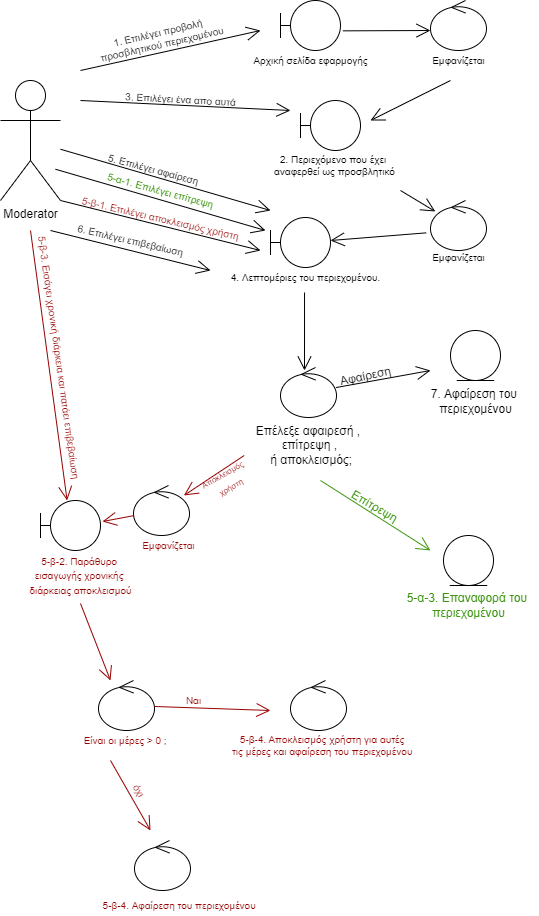

The diagram above was exported from draw.io. Its source (the exported page's mxGraphModel, read from the mxfile embedded in the PNG):
<mxGraphModel dx="1422" dy="697" grid="1" gridSize="10" guides="1" tooltips="1" connect="1" arrows="1" fold="1" page="1" pageScale="1" pageWidth="827" pageHeight="1169" math="0" shadow="0">
  <root>
    <mxCell id="0" />
    <mxCell id="1" parent="0" />
    <mxCell id="r_9Q0Cas5OpZdQFueDsS-1" value="Moderator&lt;br&gt;" style="shape=umlActor;verticalLabelPosition=bottom;verticalAlign=top;html=1;" parent="1" vertex="1">
      <mxGeometry x="10" y="130" width="60" height="120" as="geometry" />
    </mxCell>
    <mxCell id="r_9Q0Cas5OpZdQFueDsS-2" value="" style="shape=umlBoundary;whiteSpace=wrap;html=1;" parent="1" vertex="1">
      <mxGeometry x="290" y="50" width="60" height="50" as="geometry" />
    </mxCell>
    <mxCell id="r_9Q0Cas5OpZdQFueDsS-3" value="" style="ellipse;shape=umlEntity;whiteSpace=wrap;html=1;" parent="1" vertex="1">
      <mxGeometry x="460" y="380" width="50" height="50" as="geometry" />
    </mxCell>
    <mxCell id="r_9Q0Cas5OpZdQFueDsS-4" value="" style="ellipse;shape=umlControl;whiteSpace=wrap;html=1;" parent="1" vertex="1">
      <mxGeometry x="440" y="50" width="56" height="50" as="geometry" />
    </mxCell>
    <mxCell id="r_9Q0Cas5OpZdQFueDsS-5" value="" style="endArrow=open;endFill=1;endSize=12;html=1;rounded=0;" parent="1" edge="1">
      <mxGeometry width="160" relative="1" as="geometry">
        <mxPoint x="90" y="120" as="sourcePoint" />
        <mxPoint x="270" y="80" as="targetPoint" />
      </mxGeometry>
    </mxCell>
    <mxCell id="r_9Q0Cas5OpZdQFueDsS-6" value="&lt;font style=&quot;font-size: 10px&quot;&gt;Αρχική σελίδα εφαρμογής&lt;/font&gt;" style="text;html=1;align=center;verticalAlign=middle;resizable=0;points=[];autosize=1;strokeColor=none;fillColor=none;" parent="1" vertex="1">
      <mxGeometry x="255" y="100" width="130" height="20" as="geometry" />
    </mxCell>
    <mxCell id="r_9Q0Cas5OpZdQFueDsS-7" value="1. Επιλέγει προβολή &lt;br&gt;προσβλητικού περιεχομένου" style="text;html=1;align=center;verticalAlign=middle;resizable=0;points=[];autosize=1;strokeColor=none;fillColor=none;fontSize=10;rotation=-13;" parent="1" vertex="1">
      <mxGeometry x="100" y="73" width="140" height="30" as="geometry" />
    </mxCell>
    <mxCell id="r_9Q0Cas5OpZdQFueDsS-8" value="" style="endArrow=open;endFill=1;endSize=12;html=1;rounded=0;exitX=1.039;exitY=0.607;exitDx=0;exitDy=0;exitPerimeter=0;entryX=0;entryY=0.6;entryDx=0;entryDy=0;entryPerimeter=0;" parent="1" source="r_9Q0Cas5OpZdQFueDsS-2" target="r_9Q0Cas5OpZdQFueDsS-4" edge="1">
      <mxGeometry width="160" relative="1" as="geometry">
        <mxPoint x="140" y="120" as="sourcePoint" />
        <mxPoint x="420" y="90" as="targetPoint" />
      </mxGeometry>
    </mxCell>
    <mxCell id="r_9Q0Cas5OpZdQFueDsS-9" value="Εμφανίζεται" style="text;html=1;align=center;verticalAlign=middle;resizable=0;points=[];autosize=1;strokeColor=none;fillColor=none;fontSize=10;" parent="1" vertex="1">
      <mxGeometry x="433" y="100" width="70" height="20" as="geometry" />
    </mxCell>
    <mxCell id="r_9Q0Cas5OpZdQFueDsS-10" value="" style="endArrow=open;endFill=1;endSize=12;html=1;rounded=0;" parent="1" edge="1">
      <mxGeometry width="160" relative="1" as="geometry">
        <mxPoint x="460" y="130" as="sourcePoint" />
        <mxPoint x="380" y="170" as="targetPoint" />
      </mxGeometry>
    </mxCell>
    <mxCell id="r_9Q0Cas5OpZdQFueDsS-11" value="" style="shape=umlBoundary;whiteSpace=wrap;html=1;" parent="1" vertex="1">
      <mxGeometry x="310" y="150" width="60" height="50" as="geometry" />
    </mxCell>
    <mxCell id="r_9Q0Cas5OpZdQFueDsS-12" value="2. Περιεχόμενο που έχει &lt;br&gt;αναφερθεί ως προσβλητικό" style="text;html=1;align=center;verticalAlign=middle;resizable=0;points=[];autosize=1;strokeColor=none;fillColor=none;fontSize=10;" parent="1" vertex="1">
      <mxGeometry x="274" y="200" width="140" height="30" as="geometry" />
    </mxCell>
    <mxCell id="r_9Q0Cas5OpZdQFueDsS-13" value="" style="endArrow=open;endFill=1;endSize=12;html=1;rounded=0;" parent="1" edge="1">
      <mxGeometry width="160" relative="1" as="geometry">
        <mxPoint x="90" y="150" as="sourcePoint" />
        <mxPoint x="300" y="160" as="targetPoint" />
      </mxGeometry>
    </mxCell>
    <mxCell id="r_9Q0Cas5OpZdQFueDsS-14" value="3. Επιλέγει ένα απο αυτά" style="text;html=1;align=center;verticalAlign=middle;resizable=0;points=[];autosize=1;strokeColor=none;fillColor=none;fontSize=10;rotation=3;" parent="1" vertex="1">
      <mxGeometry x="125" y="139" width="130" height="20" as="geometry" />
    </mxCell>
    <mxCell id="r_9Q0Cas5OpZdQFueDsS-15" value="" style="ellipse;shape=umlControl;whiteSpace=wrap;html=1;" parent="1" vertex="1">
      <mxGeometry x="440" y="250" width="56" height="50" as="geometry" />
    </mxCell>
    <mxCell id="r_9Q0Cas5OpZdQFueDsS-16" value="" style="endArrow=open;endFill=1;endSize=12;html=1;rounded=0;" parent="1" target="r_9Q0Cas5OpZdQFueDsS-15" edge="1">
      <mxGeometry width="160" relative="1" as="geometry">
        <mxPoint x="410" y="240" as="sourcePoint" />
        <mxPoint x="390" y="180" as="targetPoint" />
      </mxGeometry>
    </mxCell>
    <mxCell id="r_9Q0Cas5OpZdQFueDsS-17" value="Εμφανίζεται" style="text;html=1;align=center;verticalAlign=middle;resizable=0;points=[];autosize=1;strokeColor=none;fillColor=none;fontSize=10;" parent="1" vertex="1">
      <mxGeometry x="433" y="297" width="70" height="20" as="geometry" />
    </mxCell>
    <mxCell id="r_9Q0Cas5OpZdQFueDsS-18" value="" style="endArrow=open;endFill=1;endSize=12;html=1;rounded=0;exitX=-0.077;exitY=0.647;exitDx=0;exitDy=0;exitPerimeter=0;" parent="1" source="r_9Q0Cas5OpZdQFueDsS-15" edge="1">
      <mxGeometry width="160" relative="1" as="geometry">
        <mxPoint x="470" y="140" as="sourcePoint" />
        <mxPoint x="340" y="290" as="targetPoint" />
      </mxGeometry>
    </mxCell>
    <mxCell id="r_9Q0Cas5OpZdQFueDsS-19" value="" style="shape=umlBoundary;whiteSpace=wrap;html=1;" parent="1" vertex="1">
      <mxGeometry x="280" y="267" width="60" height="50" as="geometry" />
    </mxCell>
    <mxCell id="r_9Q0Cas5OpZdQFueDsS-20" value="4. Λεπτομέριες του περιεχομένου." style="text;html=1;align=center;verticalAlign=middle;resizable=0;points=[];autosize=1;strokeColor=none;fillColor=none;fontSize=10;" parent="1" vertex="1">
      <mxGeometry x="235" y="317" width="160" height="20" as="geometry" />
    </mxCell>
    <mxCell id="r_9Q0Cas5OpZdQFueDsS-21" value="" style="endArrow=open;endFill=1;endSize=12;html=1;rounded=0;" parent="1" source="r_9Q0Cas5OpZdQFueDsS-1" edge="1">
      <mxGeometry width="160" relative="1" as="geometry">
        <mxPoint x="100" y="160" as="sourcePoint" />
        <mxPoint x="280" y="260" as="targetPoint" />
      </mxGeometry>
    </mxCell>
    <mxCell id="r_9Q0Cas5OpZdQFueDsS-22" value="5. Επιλέγει αφαίρεση" style="text;html=1;align=center;verticalAlign=middle;resizable=0;points=[];autosize=1;strokeColor=none;fillColor=none;fontSize=10;rotation=15;" parent="1" vertex="1">
      <mxGeometry x="108" y="209" width="110" height="20" as="geometry" />
    </mxCell>
    <mxCell id="r_9Q0Cas5OpZdQFueDsS-23" value="" style="endArrow=open;endFill=1;endSize=12;html=1;rounded=0;" parent="1" edge="1">
      <mxGeometry width="160" relative="1" as="geometry">
        <mxPoint x="60" y="280" as="sourcePoint" />
        <mxPoint x="220" y="320" as="targetPoint" />
      </mxGeometry>
    </mxCell>
    <mxCell id="r_9Q0Cas5OpZdQFueDsS-24" value="6. Επιλέγει επιβεβαίωση" style="text;html=1;align=center;verticalAlign=middle;resizable=0;points=[];autosize=1;strokeColor=none;fillColor=none;fontSize=10;rotation=13;" parent="1" vertex="1">
      <mxGeometry x="80" y="280" width="120" height="20" as="geometry" />
    </mxCell>
    <mxCell id="r_9Q0Cas5OpZdQFueDsS-25" value="5-α-1. Επιλέγει επίτρεψη" style="text;html=1;align=center;verticalAlign=middle;resizable=0;points=[];autosize=1;strokeColor=none;fillColor=none;fontSize=10;rotation=15;fontColor=#3D9611;" parent="1" vertex="1">
      <mxGeometry x="110" y="230" width="120" height="20" as="geometry" />
    </mxCell>
    <mxCell id="r_9Q0Cas5OpZdQFueDsS-26" value="" style="endArrow=open;endFill=1;endSize=12;html=1;rounded=0;fontColor=#3D9611;" parent="1" edge="1">
      <mxGeometry width="160" relative="1" as="geometry">
        <mxPoint x="65" y="218.75" as="sourcePoint" />
        <mxPoint x="275" y="280" as="targetPoint" />
      </mxGeometry>
    </mxCell>
    <mxCell id="dDYXKaGrBj-uEV4h8a6r-1" value="" style="endArrow=open;endFill=1;endSize=12;html=1;rounded=0;exitX=0.494;exitY=1.25;exitDx=0;exitDy=0;exitPerimeter=0;" parent="1" source="r_9Q0Cas5OpZdQFueDsS-20" edge="1">
      <mxGeometry width="160" relative="1" as="geometry">
        <mxPoint x="70" y="290" as="sourcePoint" />
        <mxPoint x="314" y="420" as="targetPoint" />
      </mxGeometry>
    </mxCell>
    <mxCell id="dDYXKaGrBj-uEV4h8a6r-2" value="" style="ellipse;shape=umlControl;whiteSpace=wrap;html=1;" parent="1" vertex="1">
      <mxGeometry x="290" y="417" width="56" height="50" as="geometry" />
    </mxCell>
    <mxCell id="dDYXKaGrBj-uEV4h8a6r-3" value="&lt;font color=&quot;#000000&quot;&gt;Επέλεξε αφαιρεσή , &lt;br&gt;επίτρεψη ,&lt;br&gt;&amp;nbsp;ή αποκλεισμός;&lt;/font&gt;" style="text;html=1;align=center;verticalAlign=middle;resizable=0;points=[];autosize=1;strokeColor=none;fillColor=none;fontColor=#3D9611;" parent="1" vertex="1">
      <mxGeometry x="259" y="470" width="120" height="50" as="geometry" />
    </mxCell>
    <mxCell id="dDYXKaGrBj-uEV4h8a6r-4" value="" style="endArrow=open;endFill=1;endSize=12;html=1;rounded=0;" parent="1" source="dDYXKaGrBj-uEV4h8a6r-2" edge="1">
      <mxGeometry width="160" relative="1" as="geometry">
        <mxPoint x="445.6880000000001" y="292.3499999999999" as="sourcePoint" />
        <mxPoint x="440" y="420" as="targetPoint" />
      </mxGeometry>
    </mxCell>
    <mxCell id="dDYXKaGrBj-uEV4h8a6r-5" value="Αφαίρεση" style="text;html=1;align=center;verticalAlign=middle;resizable=0;points=[];autosize=1;strokeColor=none;fillColor=none;fontColor=#000000;rotation=-12;" parent="1" vertex="1">
      <mxGeometry x="340" y="416" width="70" height="20" as="geometry" />
    </mxCell>
    <mxCell id="dDYXKaGrBj-uEV4h8a6r-6" value="7. Αφαίρεση του &lt;br&gt;περιεχομένου" style="text;html=1;align=center;verticalAlign=middle;resizable=0;points=[];autosize=1;strokeColor=none;fillColor=none;fontColor=#000000;" parent="1" vertex="1">
      <mxGeometry x="435" y="436" width="100" height="30" as="geometry" />
    </mxCell>
    <mxCell id="dDYXKaGrBj-uEV4h8a6r-7" value="" style="endArrow=open;endFill=1;endSize=12;html=1;rounded=0;fontColor=#3D9611;strokeColor=#3D9611;" parent="1" edge="1">
      <mxGeometry width="160" relative="1" as="geometry">
        <mxPoint x="330" y="530" as="sourcePoint" />
        <mxPoint x="440" y="600" as="targetPoint" />
      </mxGeometry>
    </mxCell>
    <mxCell id="dDYXKaGrBj-uEV4h8a6r-8" value="Επίτρεψη" style="text;html=1;align=center;verticalAlign=middle;resizable=0;points=[];autosize=1;strokeColor=none;fillColor=none;fontColor=#3D9611;rotation=30;" parent="1" vertex="1">
      <mxGeometry x="349" y="546" width="70" height="20" as="geometry" />
    </mxCell>
    <mxCell id="dDYXKaGrBj-uEV4h8a6r-9" value="" style="ellipse;shape=umlEntity;whiteSpace=wrap;html=1;" parent="1" vertex="1">
      <mxGeometry x="453" y="585" width="50" height="50" as="geometry" />
    </mxCell>
    <mxCell id="dDYXKaGrBj-uEV4h8a6r-10" value="5-α-3. Επαναφορά του &lt;br&gt;περιεχομένου" style="text;html=1;align=center;verticalAlign=middle;resizable=0;points=[];autosize=1;strokeColor=none;fillColor=none;fontColor=#3D9611;" parent="1" vertex="1">
      <mxGeometry x="408" y="640" width="140" height="30" as="geometry" />
    </mxCell>
    <mxCell id="dDYXKaGrBj-uEV4h8a6r-11" value="" style="endArrow=open;endFill=1;endSize=12;html=1;rounded=0;exitX=-0.044;exitY=0.7;exitDx=0;exitDy=0;exitPerimeter=0;fontColor=#960000;strokeColor=#960000;" parent="1" source="dDYXKaGrBj-uEV4h8a6r-3" target="dDYXKaGrBj-uEV4h8a6r-13" edge="1">
      <mxGeometry width="160" relative="1" as="geometry">
        <mxPoint x="340" y="540" as="sourcePoint" />
        <mxPoint x="140" y="730" as="targetPoint" />
      </mxGeometry>
    </mxCell>
    <mxCell id="dDYXKaGrBj-uEV4h8a6r-12" value="&lt;font style=&quot;font-size: 8px&quot;&gt;Αποκλεισμός&lt;br&gt;&amp;nbsp;χρήστη&lt;/font&gt;" style="text;html=1;align=center;verticalAlign=middle;resizable=0;points=[];autosize=1;strokeColor=none;fillColor=none;fontColor=#960000;rotation=-30;" parent="1" vertex="1">
      <mxGeometry x="205" y="510" width="60" height="40" as="geometry" />
    </mxCell>
    <mxCell id="dDYXKaGrBj-uEV4h8a6r-13" value="" style="ellipse;shape=umlControl;whiteSpace=wrap;html=1;" parent="1" vertex="1">
      <mxGeometry x="143" y="535" width="56" height="50" as="geometry" />
    </mxCell>
    <mxCell id="dDYXKaGrBj-uEV4h8a6r-14" value="&lt;font style=&quot;font-size: 10px&quot;&gt;Εμφανίζεται&lt;/font&gt;" style="text;html=1;align=center;verticalAlign=middle;resizable=0;points=[];autosize=1;strokeColor=none;fillColor=none;fontColor=#960000;" parent="1" vertex="1">
      <mxGeometry x="143" y="585" width="70" height="20" as="geometry" />
    </mxCell>
    <mxCell id="dDYXKaGrBj-uEV4h8a6r-16" value="" style="endArrow=open;endFill=1;endSize=12;html=1;rounded=0;entryX=1.033;entryY=0.42;entryDx=0;entryDy=0;entryPerimeter=0;strokeColor=#960000;" parent="1" source="dDYXKaGrBj-uEV4h8a6r-13" target="dDYXKaGrBj-uEV4h8a6r-17" edge="1">
      <mxGeometry width="160" relative="1" as="geometry">
        <mxPoint x="263.72" y="515" as="sourcePoint" />
        <mxPoint x="90" y="660" as="targetPoint" />
      </mxGeometry>
    </mxCell>
    <mxCell id="dDYXKaGrBj-uEV4h8a6r-17" value="" style="shape=umlBoundary;whiteSpace=wrap;html=1;" parent="1" vertex="1">
      <mxGeometry x="50" y="550" width="60" height="50" as="geometry" />
    </mxCell>
    <mxCell id="dDYXKaGrBj-uEV4h8a6r-20" value="&lt;font style=&quot;font-size: 10px&quot; color=&quot;#960000&quot;&gt;5-β-2. Παράθυρο &lt;br&gt;εισαγωγής χρονικής &lt;br&gt;διάρκειας αποκλεισμού&lt;/font&gt;" style="text;html=1;align=center;verticalAlign=middle;resizable=0;points=[];autosize=1;strokeColor=none;fillColor=none;fontColor=#000000;" parent="1" vertex="1">
      <mxGeometry x="30" y="600" width="120" height="50" as="geometry" />
    </mxCell>
    <mxCell id="dDYXKaGrBj-uEV4h8a6r-21" value="" style="endArrow=open;endFill=1;endSize=12;html=1;rounded=0;fontColor=#960000;strokeColor=#960000;" parent="1" target="dDYXKaGrBj-uEV4h8a6r-17" edge="1">
      <mxGeometry width="160" relative="1" as="geometry">
        <mxPoint x="40" y="280" as="sourcePoint" />
        <mxPoint x="50" y="370" as="targetPoint" />
      </mxGeometry>
    </mxCell>
    <mxCell id="dDYXKaGrBj-uEV4h8a6r-23" value="&lt;font style=&quot;font-size: 10px&quot;&gt;5-β-3. Εισάγει χρονική διάρκεια και πατάει επιβεβαίωση&lt;/font&gt;" style="text;html=1;align=center;verticalAlign=middle;resizable=0;points=[];autosize=1;strokeColor=none;fillColor=none;fontColor=#960000;rotation=82;" parent="1" vertex="1">
      <mxGeometry x="-61" y="397" width="260" height="20" as="geometry" />
    </mxCell>
    <mxCell id="dDYXKaGrBj-uEV4h8a6r-25" value="" style="endArrow=open;endFill=1;endSize=12;html=1;rounded=0;fontColor=#3D9611;exitX=1;exitY=1;exitDx=0;exitDy=0;exitPerimeter=0;" parent="1" source="r_9Q0Cas5OpZdQFueDsS-1" edge="1">
      <mxGeometry width="160" relative="1" as="geometry">
        <mxPoint x="75" y="228.75" as="sourcePoint" />
        <mxPoint x="270" y="300" as="targetPoint" />
      </mxGeometry>
    </mxCell>
    <mxCell id="dDYXKaGrBj-uEV4h8a6r-26" value="5-β-1. Επιλέγει αποκλεισμός χρήστη" style="text;html=1;align=center;verticalAlign=middle;resizable=0;points=[];autosize=1;strokeColor=none;fillColor=none;fontSize=10;fontColor=#960000;rotation=13;" parent="1" vertex="1">
      <mxGeometry x="80" y="258" width="180" height="20" as="geometry" />
    </mxCell>
    <mxCell id="dDYXKaGrBj-uEV4h8a6r-29" value="" style="endArrow=open;endFill=1;endSize=12;html=1;rounded=0;strokeColor=#960000;exitX=0.5;exitY=1.06;exitDx=0;exitDy=0;exitPerimeter=0;" parent="1" source="dDYXKaGrBj-uEV4h8a6r-20" edge="1">
      <mxGeometry width="160" relative="1" as="geometry">
        <mxPoint x="153.5911792555073" y="575.1101191218545" as="sourcePoint" />
        <mxPoint x="120" y="730" as="targetPoint" />
      </mxGeometry>
    </mxCell>
    <mxCell id="dDYXKaGrBj-uEV4h8a6r-30" value="" style="ellipse;shape=umlControl;whiteSpace=wrap;html=1;" parent="1" vertex="1">
      <mxGeometry x="108" y="730" width="56" height="50" as="geometry" />
    </mxCell>
    <mxCell id="dDYXKaGrBj-uEV4h8a6r-31" value="Είναι οι μέρες &amp;gt; 0 ;&amp;nbsp;" style="text;html=1;align=center;verticalAlign=middle;resizable=0;points=[];autosize=1;strokeColor=none;fillColor=none;fontSize=10;fontColor=#960000;" parent="1" vertex="1">
      <mxGeometry x="86" y="780" width="100" height="20" as="geometry" />
    </mxCell>
    <mxCell id="dDYXKaGrBj-uEV4h8a6r-32" value="" style="endArrow=open;endFill=1;endSize=12;html=1;rounded=0;strokeColor=#960000;" parent="1" source="dDYXKaGrBj-uEV4h8a6r-30" edge="1">
      <mxGeometry width="160" relative="1" as="geometry">
        <mxPoint x="100" y="663" as="sourcePoint" />
        <mxPoint x="280" y="760" as="targetPoint" />
      </mxGeometry>
    </mxCell>
    <mxCell id="dDYXKaGrBj-uEV4h8a6r-33" value="Ναι" style="text;html=1;align=center;verticalAlign=middle;resizable=0;points=[];autosize=1;strokeColor=none;fillColor=none;fontSize=10;fontColor=#960000;" parent="1" vertex="1">
      <mxGeometry x="188" y="740" width="30" height="20" as="geometry" />
    </mxCell>
    <mxCell id="dDYXKaGrBj-uEV4h8a6r-35" value="5-β-4.&amp;nbsp;Αποκλεισμός χρήστη για αυτές &lt;br&gt;τις μέρες και αφαίρεση του περιεχομένου&amp;nbsp;" style="text;html=1;align=center;verticalAlign=middle;resizable=0;points=[];autosize=1;strokeColor=none;fillColor=none;fontSize=10;fontColor=#960000;" parent="1" vertex="1">
      <mxGeometry x="233" y="780" width="200" height="30" as="geometry" />
    </mxCell>
    <mxCell id="dDYXKaGrBj-uEV4h8a6r-36" value="" style="endArrow=open;endFill=1;endSize=12;html=1;rounded=0;strokeColor=#960000;" parent="1" edge="1">
      <mxGeometry width="160" relative="1" as="geometry">
        <mxPoint x="120" y="810" as="sourcePoint" />
        <mxPoint x="160" y="880" as="targetPoint" />
      </mxGeometry>
    </mxCell>
    <mxCell id="dDYXKaGrBj-uEV4h8a6r-37" value="όχι" style="text;html=1;align=center;verticalAlign=middle;resizable=0;points=[];autosize=1;strokeColor=none;fillColor=none;fontSize=10;fontColor=#960000;rotation=60;" parent="1" vertex="1">
      <mxGeometry x="134" y="830" width="30" height="20" as="geometry" />
    </mxCell>
    <mxCell id="dDYXKaGrBj-uEV4h8a6r-39" value="5-β-4. Αφαίρεση του περιεχομένου&amp;nbsp;" style="text;html=1;align=center;verticalAlign=middle;resizable=0;points=[];autosize=1;strokeColor=none;fillColor=none;fontSize=10;fontColor=#960000;" parent="1" vertex="1">
      <mxGeometry x="105" y="945" width="170" height="20" as="geometry" />
    </mxCell>
    <mxCell id="66-CdluQ1X6PMQAjqfW3-1" value="" style="ellipse;shape=umlControl;whiteSpace=wrap;html=1;" vertex="1" parent="1">
      <mxGeometry x="144" y="890" width="56" height="50" as="geometry" />
    </mxCell>
    <mxCell id="66-CdluQ1X6PMQAjqfW3-2" value="" style="ellipse;shape=umlControl;whiteSpace=wrap;html=1;" vertex="1" parent="1">
      <mxGeometry x="300" y="730" width="56" height="50" as="geometry" />
    </mxCell>
  </root>
</mxGraphModel>